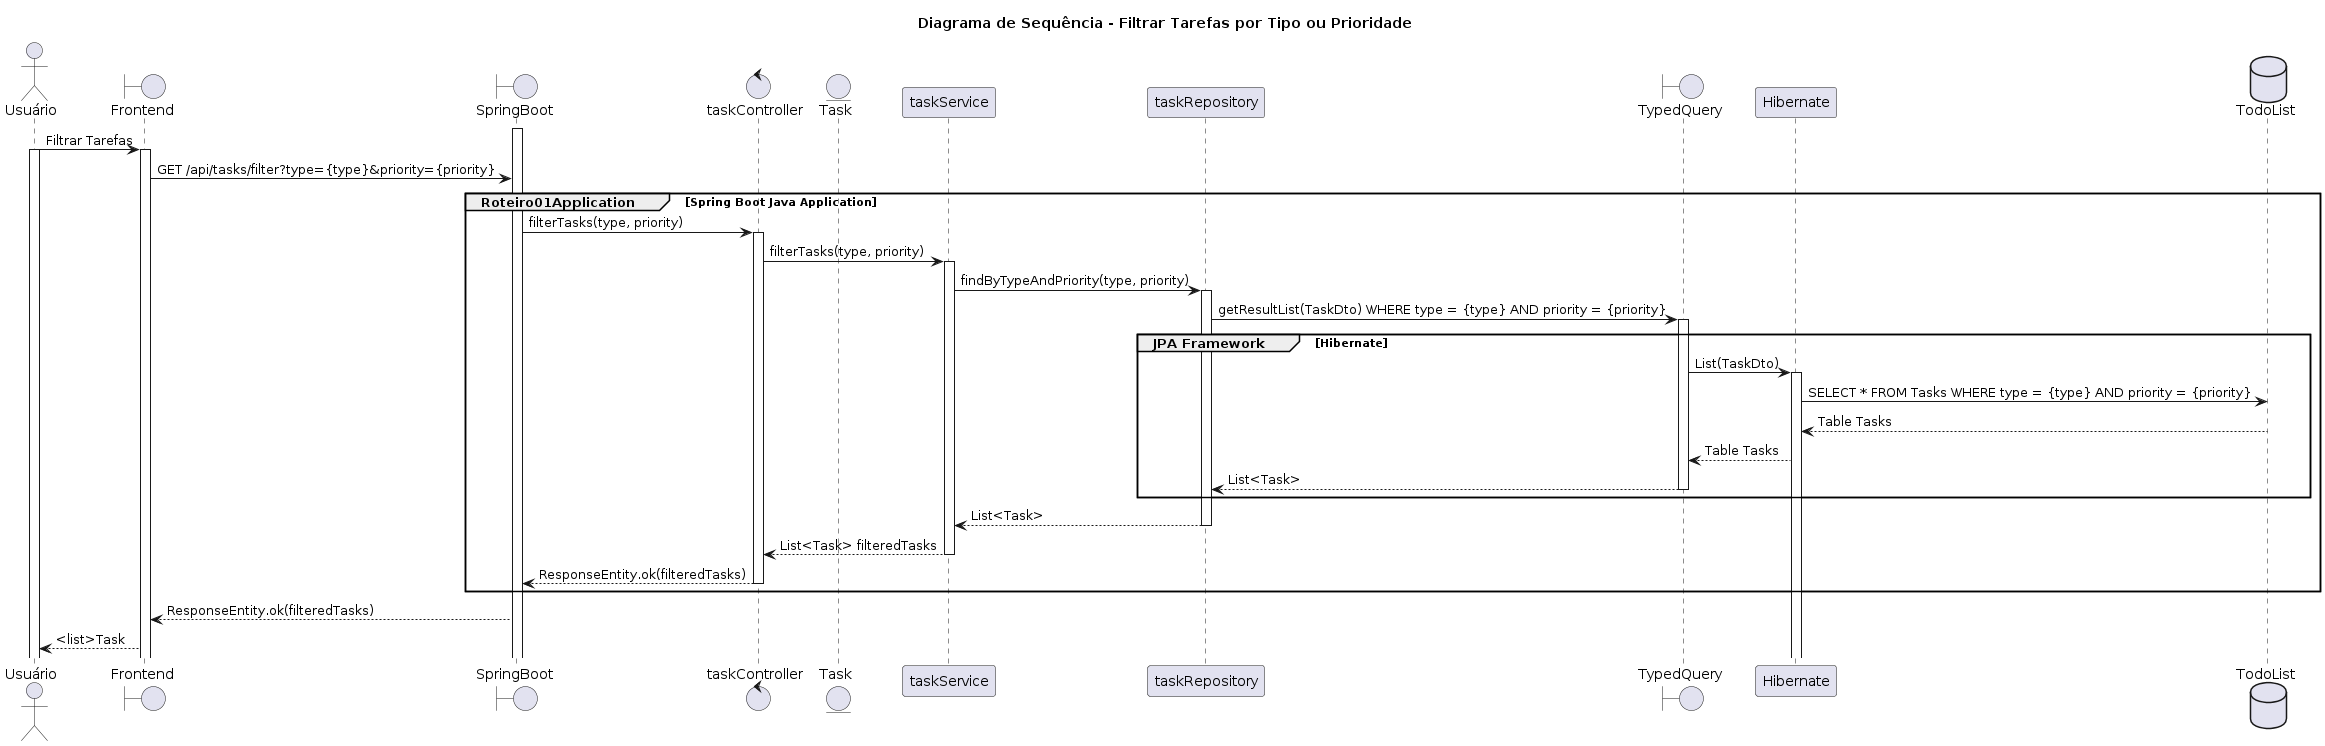

The diagram above was rendered by PlantUML. Its source (embedded in the PNG):
@startuml
title Diagrama de Sequência - Filtrar Tarefas por Tipo ou Prioridade
actor Usuário
Boundary Frontend
Boundary SpringBoot
Control taskController
Entity Task
Participant taskService
Participant taskRepository
Boundary TypedQuery
Participant Hibernate
Database TodoList

activate SpringBoot
Usuário -> Frontend: Filtrar Tarefas
activate Usuário
activate Frontend
Frontend -> SpringBoot: GET /api/tasks/filter?type={type}&priority={priority}
group Roteiro01Application [Spring Boot Java Application]
SpringBoot -> taskController: filterTasks(type, priority)
activate taskController
taskController -> taskService: filterTasks(type, priority)
activate taskService
taskService -> taskRepository: findByTypeAndPriority(type, priority)
activate taskRepository
taskRepository -> TypedQuery: getResultList(TaskDto) WHERE type = {type} AND priority = {priority}
group JPA Framework [Hibernate]
activate TypedQuery
TypedQuery -> Hibernate: List(TaskDto)
activate Hibernate
Hibernate -> TodoList: SELECT * FROM Tasks WHERE type = {type} AND priority = {priority}
TodoList --> Hibernate: Table Tasks
Hibernate --> TypedQuery: Table Tasks
TypedQuery --> taskRepository: List<Task>
deactivate TypedQuery
end
taskRepository --> taskService: List<Task>
deactivate taskRepository
taskService --> taskController: List<Task> filteredTasks
deactivate taskService
taskController --> SpringBoot: ResponseEntity.ok(filteredTasks)
deactivate taskController
end
SpringBoot --> Frontend: ResponseEntity.ok(filteredTasks)
Frontend --> Usuário: <list>Task
@enduml